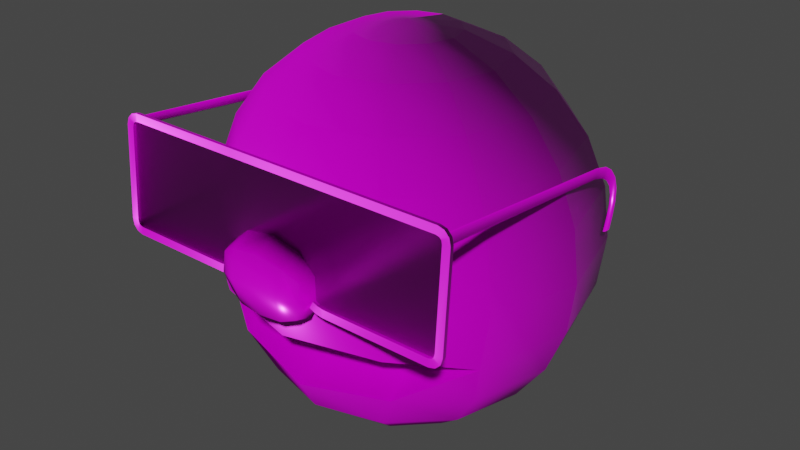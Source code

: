 # Source: sun.blend  (saved by Blender 3.0.42; exported with 4.5.12 LTS)
import bpy
from mathutils import Matrix  # noqa: F401  (used for matrix-valued properties, if any)

bpy.ops.wm.read_factory_settings(use_empty=True)
scene = bpy.context.scene
scene.name = 'Scene'

# ---- collections
col_collection = bpy.data.collections.new('Collection'); scene.collection.children.link(col_collection)

# ---- images (referenced by path relative to the original .blend; pixels are not part of the script)
import os
ASSET_DIR = os.environ.get("B2B_ASSET_DIR", "")  # directory of the original .blend (textures are referenced by path, not embedded)
HERE = os.path.dirname(os.path.abspath(__file__))  # packed textures are extracted next to this script under _unpacked/

def load_image(name, relpath, width, height, colorspace="sRGB"):
    """Load a texture the original file referenced (path relative to the .blend, or extracted next to this script)."""
    p = next((c for c in (os.path.join(HERE, relpath), os.path.join(ASSET_DIR, relpath)) if relpath and os.path.exists(c)), "")
    if p:
        img = bpy.data.images.load(p, check_existing=True)
        img.name = name
    else:  # same state as the original file: an image datablock whose file is absent (Cycles renders it pink)
        img = bpy.data.images.new(name, width, height)
        img.source = "FILE"
        img.filepath = "//" + (relpath or name)
    img.colorspace_settings.name = colorspace
    return img
img_sun_tt_checker_512x512_uv_grid_basecolor_png = load_image('sun_TT_checker_512x512_UV_GRID_BaseColor.png', 'sun_TT_checker_512x512_UV_GRID_BaseColor.png', 1024, 1024, 'sRGB')
img_sun_tt_checker_512x512_uv_grid_metallic_png = load_image('sun_TT_checker_512x512_UV_GRID_Metallic.png', 'sun_TT_checker_512x512_UV_GRID_Metallic.png', 1024, 1024, 'Non-Color')
img_sun_tt_checker_512x512_uv_grid_roughness_png = load_image('sun_TT_checker_512x512_UV_GRID_Roughness.png', 'sun_TT_checker_512x512_UV_GRID_Roughness.png', 1024, 1024, 'Non-Color')
img_sun_tt_checker_512x512_uv_grid_normal_png = load_image('sun_TT_checker_512x512_UV_GRID_Normal.png', 'sun_TT_checker_512x512_UV_GRID_Normal.png', 1024, 1024, 'Non-Color')

# ---- materials (node trees are filled in below, after node groups)
mat_tt_checker_512x512_uv_grid = bpy.data.materials.new('TT_checker_512x512_UV_GRID')
mat_tt_checker_512x512_uv_grid.use_transparent_shadow = False

# ---- node groups
ng_auto_smooth = bpy.data.node_groups.new('Auto Smooth', 'GeometryNodeTree')
_s = ng_auto_smooth.interface.new_socket(name='Geometry', in_out='OUTPUT', socket_type='NodeSocketGeometry')
_s = ng_auto_smooth.interface.new_socket(name='Geometry', in_out='INPUT', socket_type='NodeSocketGeometry')
_s = ng_auto_smooth.interface.new_socket(name='Angle', in_out='INPUT', socket_type='NodeSocketFloat')
_s.subtype = 'ANGLE'
_s.min_value = 0.0
_s.max_value = 3.142
ng_auto_smooth.is_modifier = True
_N = ng_auto_smooth.nodes; _L = ng_auto_smooth.links
n0 = _N.new('NodeGroupOutput'); n0.name = 'Group Output'; n0.location = (480, -100)
n1 = _N.new('NodeGroupInput'); n1.name = 'Group Input'; n1.location = (-420, -300)
n2 = _N.new('NodeGroupInput'); n2.name = 'Group Input.001'; n2.location = (-60, -100)
n3 = _N.new('GeometryNodeSetShadeSmooth'); n3.name = 'Set Shade Smooth'; n3.location = (120, -100)
n3.domain = 'EDGE'
n4 = _N.new('GeometryNodeSetShadeSmooth'); n4.name = 'Set Shade Smooth.001'; n4.location = (300, -100)
n5 = _N.new('GeometryNodeInputMeshEdgeAngle'); n5.name = 'Edge Angle'; n5.location = (-420, -220)
n6 = _N.new('GeometryNodeInputEdgeSmooth'); n6.name = 'Is Edge Smooth'; n6.location = (-60, -160)
n7 = _N.new('GeometryNodeInputShadeSmooth'); n7.name = 'Is Face Smooth'; n7.location = (-240, -340)
n8 = _N.new('FunctionNodeBooleanMath'); n8.name = 'Boolean Math'; n8.location = (-60, -220)
n9 = _N.new('FunctionNodeCompare'); n9.name = 'Compare'; n9.location = (-240, -180)
n9.operation = 'LESS_EQUAL'
_L.new(n5.outputs[0], n9.inputs[0])
_L.new(n4.outputs[0], n0.inputs[0])
_L.new(n1.outputs[1], n9.inputs[1])
_L.new(n9.outputs[0], n8.inputs[0])
_L.new(n7.outputs[0], n8.inputs[1])
_L.new(n2.outputs[0], n3.inputs[0])
_L.new(n6.outputs[0], n3.inputs[1])
_L.new(n3.outputs[0], n4.inputs[0])
_L.new(n8.outputs[0], n3.inputs[2])
n0.is_active_output = True

# ---- material node trees
mat_tt_checker_512x512_uv_grid.use_nodes = True; mat_tt_checker_512x512_uv_grid.node_tree.nodes.clear()
_N = mat_tt_checker_512x512_uv_grid.node_tree.nodes; _L = mat_tt_checker_512x512_uv_grid.node_tree.links
n0 = _N.new('ShaderNodeOutputMaterial'); n0.name = 'Material Output'; n0.location = (300, 300)
n1 = _N.new('ShaderNodeBsdfPrincipled'); n1.name = 'Principled BSDF'; n1.location = (10, 300)
n1.distribution = 'GGX'
n1.subsurface_method = 'RANDOM_WALK_SKIN'
n1.inputs[3].default_value = 1.45
n1.inputs[27].default_value = (0.0, 0.0, 0.0, 1.0)
n1.inputs[28].default_value = 1.0
n2 = _N.new('ShaderNodeTexImage'); n2.name = 'Image Texture'; n2.location = (88, -30)
n2.label = 'Base Color'
n2.image = img_sun_tt_checker_512x512_uv_grid_basecolor_png
n3 = _N.new('ShaderNodeTexImage'); n3.name = 'Image Texture.001'; n3.location = (88, -310)
n3.label = 'Metallic'
n3.image = img_sun_tt_checker_512x512_uv_grid_metallic_png
n4 = _N.new('ShaderNodeTexImage'); n4.name = 'Image Texture.002'; n4.location = (88, -590)
n4.label = 'Roughness'
n4.image = img_sun_tt_checker_512x512_uv_grid_roughness_png
n5 = _N.new('ShaderNodeTexImage'); n5.name = 'Image Texture.003'; n5.location = (88, -870)
n5.label = 'Normal'
n5.image = img_sun_tt_checker_512x512_uv_grid_normal_png
n6 = _N.new('ShaderNodeNormalMap'); n6.name = 'Normal Map'; n6.location = (-240, -340)
n7 = _N.new('ShaderNodeMapping'); n7.name = 'Mapping'; n7.location = (230, -30)
n8 = _N.new('NodeReroute'); n8.name = 'Reroute'; n8.location = (38, -586)
n8.width = 16
n8.socket_idname = 'NodeSocketVector'
n9 = _N.new('ShaderNodeTexCoord'); n9.name = 'Texture Coordinate'; n9.location = (30, -30)
n10 = _N.new('NodeFrame'); n10.name = 'Frame'; n10.location = (-1270, 330)
n10.label = 'Mapping'
n10.width = 400
n11 = _N.new('NodeFrame'); n11.name = 'Frame.001'; n11.location = (-628, 530)
n11.label = 'Textures'
n11.width = 358
n2.parent = n11
n3.parent = n11
n4.parent = n11
n5.parent = n11
n7.parent = n10
n8.parent = n11
n9.parent = n10
_L.new(n1.outputs[0], n0.inputs[0])
_L.new(n2.outputs[0], n1.inputs[0])
_L.new(n3.outputs[0], n1.inputs[1])
_L.new(n4.outputs[0], n1.inputs[2])
_L.new(n5.outputs[0], n6.inputs[1])
_L.new(n6.outputs[0], n1.inputs[5])
_L.new(n8.outputs[0], n2.inputs[0])
_L.new(n8.outputs[0], n3.inputs[0])
_L.new(n8.outputs[0], n4.inputs[0])
_L.new(n8.outputs[0], n5.inputs[0])
_L.new(n7.outputs[0], n8.inputs[0])
_L.new(n9.outputs[2], n7.inputs[0])
n0.is_active_output = True

# ---- world
world_world = bpy.data.worlds.new('World'); scene.world = world_world
world_world.use_nodes = True; world_world.node_tree.nodes.clear()
_N = world_world.node_tree.nodes; _L = world_world.node_tree.links
n0 = _N.new('ShaderNodeOutputWorld'); n0.name = 'World Output'; n0.location = (300, 300)
n1 = _N.new('ShaderNodeBackground'); n1.name = 'Background'; n1.location = (10, 300)
n1.inputs[0].default_value = (0.05088, 0.05088, 0.05088, 1.0)
_L.new(n1.outputs[0], n0.inputs[0])
n0.is_active_output = True
world_world.color = (0.05088, 0.05088, 0.05088)
world_world.use_sun_shadow = False
world_world.sun_shadow_jitter_overblur = 0.0

# ---- meshes
me_sphere = bpy.data.meshes.new('Sphere')
me_sphere.from_pydata([(-1.879e-08, 0.7615, 0.6985), (-1.687e-08, 1.107, 0.3367), (-1.85e-08, 1.202, 0.09823), (-1.803e-08, 1.234, -0.1576), (-1.896e-08, 1.202, -0.4135), (-1.861e-08, 1.107, -0.652), (-1.838e-08, 0.7615, -1.014), (-1.815e-08, 0.5426, -1.111), (0.1267, 0.5087, 0.796), (0.2361, 0.6982, 0.6985), (0.3339, 0.8676, 0.5414), (0.409, 0.9976, 0.3367), (0.4562, 1.079, 0.09823), (0.4722, 1.107, -0.1576), (0.4562, 1.079, -0.4135), (0.409, 0.9976, -0.652), (0.3339, 0.8676, -0.8567), (0.2361, 0.6982, -1.014), (0.1267, 0.5087, -1.111), (0.2194, 0.4159, 0.796), (0.409, 0.5253, 0.6985), (0.5784, 0.6231, 0.5414), (0.7084, 0.6982, 0.3367), (0.7901, 0.7454, 0.09823), (0.818, 0.7615, -0.1576), (0.7901, 0.7454, -0.4135), (0.7084, 0.6982, -0.652), (0.5784, 0.6231, -0.8567), (0.409, 0.5253, -1.014), (0.2194, 0.4159, -1.111), (0.2534, 0.2892, 0.796), (0.4722, 0.2892, 0.6985), (0.6679, 0.2893, 0.5414), (0.818, 0.2897, 0.3367), (0.9123, 0.29, 0.09823), (0.9445, 0.2899, -0.1576), (0.9123, 0.2894, -0.4135), (0.818, 0.2892, -0.652), (0.6679, 0.2892, -0.8567), (0.4722, 0.2892, -1.014), (0.2534, 0.2892, -1.111), (0.2194, 0.1625, 0.796), (0.409, 0.05321, 0.6985), (0.5784, -0.04301, 0.5414), (0.7084, -0.1125, 0.3367), (0.7901, -0.155, 0.09823), (0.818, -0.1718, -0.1576), (0.7789, -0.1748, -0.4273), (0.7137, -0.1113, -0.6495), (0.5784, -0.04459, -0.8551), (0.409, 0.0531, -1.014), (0.2194, 0.1625, -1.111), (0.1267, 0.06977, 0.796), (0.2361, -0.1192, 0.6985), (0.3339, -0.282, 0.5414), (0.409, -0.3912, 0.3367), (0.4562, -0.4565, 0.09823), (0.4722, -0.4845, -0.1576), (0.4641, -0.4417, -0.3837), (0.4488, -0.3642, -0.6357), (0.3339, -0.2886, -0.8506), (0.2361, -0.1198, -1.014), (0.1267, 0.06977, -1.111), (-1.87e-08, 0.03582, 0.796), (-1.972e-08, -0.1823, 0.6985), (-1.815e-08, -0.3701, 0.5414), (-1.71e-08, -0.4957, 0.3367), (-1.943e-08, -0.5708, 0.09823), (-1.559e-08, -0.603, -0.1576), (-1.768e-08, -0.5599, -0.3837), (-1.826e-08, -0.4684, -0.6922), (-1.861e-08, -0.378, -0.8544), (-1.745e-08, -0.183, -1.014), (-1.879e-08, 0.03582, -1.111), (-2.013e-08, 0.2892, 0.833), (-1.64e-08, 0.2892, -1.148), (-1.925e-08, 0.5426, 0.796), (-1.978e-08, 0.9571, 0.5414), (-1.838e-08, 0.9571, -0.8567), (0.4428, -0.1808, -0.4796), (0.4266, -0.2043, -0.5548), (0.6096, -0.1852, -0.4732), (-1.765e-08, -0.2881, -0.5022), (-1.733e-08, -0.3035, -0.6057), (-0.1267, 0.5087, 0.796), (-0.2361, 0.6982, 0.6985), (-0.3339, 0.8676, 0.5414), (-0.409, 0.9976, 0.3367), (-0.4562, 1.079, 0.09823), (-0.4722, 1.107, -0.1576), (-0.4562, 1.079, -0.4135), (-0.409, 0.9976, -0.652), (-0.3339, 0.8676, -0.8567), (-0.2361, 0.6982, -1.014), (-0.1267, 0.5087, -1.111), (-0.2194, 0.4159, 0.796), (-0.409, 0.5253, 0.6985), (-0.5784, 0.6231, 0.5414), (-0.7084, 0.6982, 0.3367), (-0.7901, 0.7454, 0.09823), (-0.818, 0.7615, -0.1576), (-0.7901, 0.7454, -0.4135), (-0.7084, 0.6982, -0.652), (-0.5784, 0.6231, -0.8567), (-0.409, 0.5253, -1.014), (-0.2194, 0.4159, -1.111), (-0.2534, 0.2892, 0.796), (-0.4722, 0.2892, 0.6985), (-0.6679, 0.2893, 0.5414), (-0.818, 0.2897, 0.3367), (-0.9123, 0.29, 0.09823), (-0.9445, 0.2899, -0.1576), (-0.9123, 0.2894, -0.4135), (-0.818, 0.2892, -0.652), (-0.6679, 0.2892, -0.8567), (-0.4722, 0.2892, -1.014), (-0.2534, 0.2892, -1.111), (-0.2194, 0.1625, 0.796), (-0.409, 0.05321, 0.6985), (-0.5784, -0.04301, 0.5414), (-0.7084, -0.1125, 0.3367), (-0.7901, -0.155, 0.09823), (-0.818, -0.1718, -0.1576), (-0.7789, -0.1748, -0.4273), (-0.7137, -0.1113, -0.6495), (-0.5784, -0.04459, -0.8551), (-0.409, 0.0531, -1.014), (-0.2194, 0.1625, -1.111), (-0.1267, 0.06977, 0.796), (-0.2361, -0.1192, 0.6985), (-0.3339, -0.282, 0.5414), (-0.409, -0.3912, 0.3367), (-0.4562, -0.4565, 0.09823), (-0.4722, -0.4845, -0.1576), (-0.4641, -0.4417, -0.3837), (-0.4488, -0.3642, -0.6357), (-0.3339, -0.2886, -0.8506), (-0.2361, -0.1198, -1.014), (-0.1267, 0.06977, -1.111), (-0.4428, -0.1808, -0.4796), (-0.4266, -0.2043, -0.5548), (-0.6096, -0.1852, -0.4732), (-0.1907, -0.6577, -0.1842), (-0.2217, -0.6577, -0.002468), (-0.1907, -0.5156, -0.1842), (-0.2217, -0.5156, -0.002468), (0.1907, -0.6577, -0.1842), (0.2217, -0.6577, -0.002468), (0.1907, -0.5156, -0.1842), (0.2217, -0.5156, -0.002468), (-1.897e-08, -0.492, -0.2227), (-2.01e-08, -0.492, 0.06624), (-1.792e-08, -0.6814, -0.2227), (-1.776e-08, -0.6814, 0.06624), (-0.2008, -0.5867, -0.2025), (-0.2213, -0.6733, -0.0953), (-0.2418, -0.5867, 0.01186), (-0.2213, -0.5001, -0.0953), (-0.1156, -0.496, -0.2126), (0.1419, -0.496, 0.04338), (0.2213, -0.5001, -0.0953), (0.2008, -0.5867, -0.2025), (0.2418, -0.5867, 0.01186), (0.2213, -0.6733, -0.0953), (0.1156, -0.6773, -0.2126), (-0.1419, -0.6773, 0.04338), (0.1156, -0.496, -0.2126), (-0.1419, -0.496, 0.04338), (-0.1156, -0.6773, -0.2126), (0.1419, -0.6773, 0.04338), (-1.97e-08, -0.5867, 0.1204), (-1.841e-08, -0.5867, -0.2769), (-1.841e-08, -0.7169, -0.07822), (-0.2529, -0.5867, -0.09947), (0.2529, -0.5867, -0.09947), (-0.1303, -0.7114, -0.08482), (0.1118, -0.5867, -0.2602), (-0.1487, -0.5867, 0.09054), (0.1487, -0.5867, 0.09054), (-0.1118, -0.5867, -0.2602), (0.1303, -0.7114, -0.08482), (-0.8932, -0.5688, 0.3687), (-0.8844, -0.5642, 0.4035), (-0.8814, -0.5688, 0.3658), (-0.8727, -0.5642, 0.4006), (-0.8867, 0.5451, 0.2419), (-0.8867, 0.5645, 0.2749), (-0.8745, 0.5451, 0.2419), (-0.8745, 0.5645, 0.2749), (-0.8867, 0.6193, 0.1784), (-0.8867, 0.651, 0.2008), (-0.8745, 0.6193, 0.1784), (-0.8745, 0.651, 0.2008), (-0.8867, 0.6347, 0.07317), (-0.8867, 0.6726, 0.08153), (-0.8745, 0.6347, 0.07317), (-0.8745, 0.6726, 0.08153), (-0.8867, 0.601, -0.04513), (-0.8867, 0.639, -0.04897), (-0.8745, 0.601, -0.04513), (-0.8745, 0.639, -0.04897), (-0.8889, -0.5697, 0.3607), (-0.8769, -0.5633, 0.4086), (-0.8806, 0.5415, 0.2357), (-0.8806, 0.5681, 0.281), (-0.8866, 0.4889, 0.2937), (-0.8745, 0.4889, 0.2936), (-0.8868, 0.4767, 0.2585), (-0.8747, 0.4767, 0.2584), (-0.8806, 0.6134, 0.1742), (-0.8806, 0.657, 0.205), (-0.8745, 0.6142, 0.2447), (-0.8745, 0.588, 0.2162), (-0.8867, 0.588, 0.2162), (-0.8867, 0.6142, 0.2447), (-0.8806, 0.6275, 0.0716), (-0.8806, 0.6797, 0.0831), (-0.8867, 0.6705, 0.1447), (-0.8745, 0.6705, 0.1447), (-0.8867, 0.6348, 0.1293), (-0.8745, 0.6348, 0.1293), (-0.8806, 0.5938, -0.04441), (-0.8806, 0.6462, -0.0497), (-0.8867, 0.6598, 0.01652), (-0.8745, 0.6598, 0.01652), (-0.8867, 0.6213, 0.01448), (-0.8745, 0.6213, 0.01448), (-0.8805, 0.4911, 0.3002), (-0.8808, 0.4745, 0.2519), (-0.8806, 0.5831, 0.2108), (-0.8806, 0.6191, 0.25), (-0.8806, 0.6772, 0.1475), (-0.8806, 0.6281, 0.1264), (-0.8806, 0.667, 0.0169), (-0.8806, 0.6141, 0.0141), (0.8932, -0.5688, 0.3687), (0.8844, -0.5642, 0.4035), (0.8814, -0.5688, 0.3658), (0.8727, -0.5642, 0.4006), (0.8867, 0.5451, 0.2419), (0.8867, 0.5645, 0.2749), (0.8745, 0.5451, 0.2419), (0.8745, 0.5645, 0.2749), (0.8867, 0.6193, 0.1784), (0.8867, 0.651, 0.2008), (0.8745, 0.6193, 0.1784), (0.8745, 0.651, 0.2008), (0.8867, 0.6347, 0.07317), (0.8867, 0.6726, 0.08153), (0.8745, 0.6347, 0.07317), (0.8745, 0.6726, 0.08153), (0.8867, 0.601, -0.04513), (0.8867, 0.639, -0.04897), (0.8745, 0.601, -0.04513), (0.8745, 0.639, -0.04897), (0.8889, -0.5697, 0.3607), (0.8769, -0.5633, 0.4086), (0.8806, 0.5415, 0.2357), (0.8806, 0.5681, 0.281), (0.8866, 0.4889, 0.2937), (0.8745, 0.4889, 0.2936), (0.8868, 0.4767, 0.2585), (0.8747, 0.4767, 0.2584), (0.8806, 0.6134, 0.1742), (0.8806, 0.657, 0.205), (0.8745, 0.6142, 0.2447), (0.8745, 0.588, 0.2162), (0.8867, 0.588, 0.2162), (0.8867, 0.6142, 0.2447), (0.8806, 0.6275, 0.0716), (0.8806, 0.6797, 0.0831), (0.8867, 0.6705, 0.1447), (0.8745, 0.6705, 0.1447), (0.8867, 0.6348, 0.1293), (0.8745, 0.6348, 0.1293), (0.8806, 0.5938, -0.04441), (0.8806, 0.6462, -0.0497), (0.8867, 0.6598, 0.01652), (0.8745, 0.6598, 0.01652), (0.8867, 0.6213, 0.01448), (0.8745, 0.6213, 0.01448), (0.8805, 0.4911, 0.3002), (0.8808, 0.4745, 0.2519), (0.8806, 0.5831, 0.2108), (0.8806, 0.6191, 0.25), (0.8806, 0.6772, 0.1475), (0.8806, 0.6281, 0.1264), (0.8806, 0.667, 0.0169), (0.8806, 0.6141, 0.0141), (-1.873e-08, -0.5814, -0.03425), (-1.873e-08, -0.5532, 0.4347), (-1.873e-08, -0.5963, 0.02109), (-1.873e-08, -0.5747, 0.3979), (-0.2335, -0.5747, 0.3979), (-0.2335, -0.5532, 0.4347), (-0.8741, -0.6087, -0.08244), (-0.8431, -0.6109, -0.1133), (-0.8694, -0.61, -0.09972), (-0.8604, -0.6106, -0.1087), (-0.8431, -0.5747, 0.3979), (-0.8741, -0.5769, 0.367), (-0.8604, -0.575, 0.3933), (-0.8694, -0.5756, 0.3843), (-0.8481, -0.5949, -0.1528), (-0.9123, -0.5903, -0.08879), (-0.8802, -0.5943, -0.1443), (-0.9037, -0.5926, -0.1208), (-0.9123, -0.5577, 0.3707), (-0.8481, -0.5532, 0.4347), (-0.9037, -0.5555, 0.4027), (-0.8802, -0.5538, 0.4262), (-0.1881, -0.5917, -0.1075), (-0.2977, -0.5949, -0.1528), (-0.2194, -0.5933, -0.1302), (-0.2595, -0.5944, -0.1468), (-0.3008, -0.6109, -0.1133), (-0.2131, -0.6084, -0.07708), (-0.2383, -0.6097, -0.09531), (-0.27, -0.6106, -0.1084), (0.2335, -0.5747, 0.3979), (0.2335, -0.5532, 0.4347), (0.8741, -0.6087, -0.08244), (0.8431, -0.6109, -0.1133), (0.8694, -0.61, -0.09972), (0.8604, -0.6106, -0.1087), (0.8431, -0.5747, 0.3979), (0.8741, -0.5769, 0.367), (0.8604, -0.575, 0.3933), (0.8694, -0.5756, 0.3843), (0.8481, -0.5949, -0.1528), (0.9123, -0.5903, -0.08879), (0.8802, -0.5943, -0.1443), (0.9037, -0.5926, -0.1208), (0.9123, -0.5577, 0.3707), (0.8481, -0.5532, 0.4347), (0.9037, -0.5555, 0.4027), (0.8802, -0.5538, 0.4262), (0.1881, -0.5917, -0.1075), (0.2977, -0.5949, -0.1528), (0.2194, -0.5933, -0.1302), (0.2595, -0.5944, -0.1468), (0.3008, -0.6109, -0.1133), (0.2131, -0.6084, -0.07708), (0.2383, -0.6097, -0.09531), (0.27, -0.6106, -0.1084), (-1.873e-08, -0.572, 0.4361), (-0.2335, -0.572, 0.4361), (-0.2977, -0.6136, -0.1515), (-0.2595, -0.6132, -0.1454), (-0.1881, -0.6104, -0.1062), (-0.2194, -0.612, -0.1289), (-0.8481, -0.6136, -0.1515), (-0.8802, -0.613, -0.1429), (-0.9037, -0.6114, -0.1195), (-0.9123, -0.6091, -0.08746), (-0.8802, -0.5726, 0.4275), (-0.8481, -0.572, 0.4361), (-0.9037, -0.5742, 0.404), (-0.9123, -0.5765, 0.372), (-1.873e-08, -0.6002, -0.03292), (0.2335, -0.572, 0.4361), (0.2977, -0.6136, -0.1515), (0.2595, -0.6132, -0.1454), (0.1881, -0.6104, -0.1062), (0.2194, -0.612, -0.1289), (0.8481, -0.6136, -0.1515), (0.8802, -0.613, -0.1429), (0.9037, -0.6114, -0.1195), (0.9123, -0.6091, -0.08746), (0.8802, -0.5726, 0.4275), (0.8481, -0.572, 0.4361), (0.9037, -0.5742, 0.404), (0.9123, -0.5765, 0.372), (-1.873e-08, -0.5615, 0.3981), (-0.2335, -0.5615, 0.3981), (-0.3008, -0.5978, -0.1131), (-0.27, -0.5974, -0.1082), (-0.2131, -0.5952, -0.07688), (-0.2383, -0.5965, -0.09511), (-0.8431, -0.5978, -0.1131), (-0.8604, -0.5974, -0.1085), (-0.8694, -0.5968, -0.09952), (-0.8741, -0.5956, -0.08223), (-0.8604, -0.5618, 0.3935), (-0.8431, -0.5615, 0.3981), (-0.8694, -0.5624, 0.3845), (-0.8741, -0.5637, 0.3672), (-1.873e-08, -0.5831, 0.0213), (0.2335, -0.5615, 0.3981), (0.3008, -0.5978, -0.1131), (0.27, -0.5974, -0.1082), (0.2131, -0.5952, -0.07688), (0.2383, -0.5965, -0.09511), (0.8431, -0.5978, -0.1131), (0.8604, -0.5974, -0.1085), (0.8694, -0.5968, -0.09952), (0.8741, -0.5956, -0.08223), (0.8604, -0.5618, 0.3935), (0.8431, -0.5615, 0.3981), (0.8694, -0.5624, 0.3845), (0.8741, -0.5637, 0.3672)], [], [(9, 10, 77, 0), (12, 13, 3, 2), (16, 17, 6, 78), (13, 14, 4, 3), (10, 11, 1, 77), (17, 18, 7, 6), (14, 15, 5, 4), (74, 8, 76), (11, 12, 2, 1), (75, 7, 18), (8, 9, 0, 76), (21, 22, 11, 10), (28, 29, 18, 17), (25, 26, 15, 14), (74, 19, 8), (22, 23, 12, 11), (75, 18, 29), (19, 20, 9, 8), (26, 27, 16, 15), (23, 24, 13, 12), (20, 21, 10, 9), (27, 28, 17, 16), (24, 25, 14, 13), (34, 35, 24, 23), (31, 32, 21, 20), (38, 39, 28, 27), (35, 36, 25, 24), (32, 33, 22, 21), (39, 40, 29, 28), (36, 37, 26, 25), (74, 30, 19), (33, 34, 23, 22), (75, 29, 40), (30, 31, 20, 19), (37, 38, 27, 26), (44, 45, 34, 33), (75, 40, 51), (41, 42, 31, 30), (48, 49, 38, 37), (45, 46, 35, 34), (42, 43, 32, 31), (49, 50, 39, 38), (46, 47, 36, 35), (43, 44, 33, 32), (50, 51, 40, 39), (47, 48, 37, 36), (74, 41, 30), (57, 58, 47, 46), (54, 55, 44, 43), (61, 62, 51, 50), (47, 59, 48), (74, 52, 41), (55, 56, 45, 44), (75, 51, 62), (52, 53, 42, 41), (59, 60, 49, 48), (56, 57, 46, 45), (53, 54, 43, 42), (60, 61, 50, 49), (67, 68, 57, 56), (64, 65, 54, 53), (71, 72, 61, 60), (68, 69, 58, 57), (65, 66, 55, 54), (72, 73, 62, 61), (66, 67, 56, 55), (74, 63, 52), (58, 79, 81, 47), (75, 62, 73), (63, 64, 53, 52), (70, 71, 60, 59), (82, 83, 80, 79), (80, 81, 79), (69, 82, 79, 58), (135, 70, 83, 140), (81, 80, 59, 47), (88, 2, 3, 89), (91, 5, 78, 92), (85, 0, 77, 86), (92, 78, 6, 93), (89, 3, 4, 90), (86, 77, 1, 87), (93, 6, 7, 94), (90, 4, 5, 91), (84, 74, 76), (87, 1, 2, 88), (75, 94, 7), (84, 76, 0, 85), (97, 86, 87, 98), (104, 93, 94, 105), (101, 90, 91, 102), (95, 74, 84), (98, 87, 88, 99), (75, 105, 94), (95, 84, 85, 96), (102, 91, 92, 103), (99, 88, 89, 100), (96, 85, 86, 97), (103, 92, 93, 104), (100, 89, 90, 101), (110, 99, 100, 111), (107, 96, 97, 108), (114, 103, 104, 115), (111, 100, 101, 112), (108, 97, 98, 109), (115, 104, 105, 116), (112, 101, 102, 113), (106, 74, 95), (109, 98, 99, 110), (75, 116, 105), (106, 95, 96, 107), (113, 102, 103, 114), (120, 109, 110, 121), (75, 127, 116), (117, 106, 107, 118), (124, 113, 114, 125), (121, 110, 111, 122), (118, 107, 108, 119), (125, 114, 115, 126), (122, 111, 112, 123), (119, 108, 109, 120), (126, 115, 116, 127), (123, 112, 113, 124), (117, 74, 106), (133, 122, 123, 134), (130, 119, 120, 131), (137, 126, 127, 138), (123, 124, 135), (128, 74, 117), (131, 120, 121, 132), (75, 138, 127), (128, 117, 118, 129), (135, 124, 125, 136), (132, 121, 122, 133), (129, 118, 119, 130), (136, 125, 126, 137), (67, 132, 133, 68), (64, 129, 130, 65), (71, 136, 137, 72), (68, 133, 134, 69), (65, 130, 131, 66), (72, 137, 138, 73), (66, 131, 132, 67), (63, 74, 128), (134, 123, 141, 139), (75, 73, 138), (63, 128, 129, 64), (70, 135, 136, 71), (82, 139, 140, 83), (140, 139, 141), (69, 134, 139, 82), (141, 123, 135, 140), (5, 15, 16, 78), (59, 80, 83, 70), (142, 155, 173, 154), (155, 143, 156, 173), (173, 156, 145, 157), (154, 173, 157, 144), (148, 160, 174, 161), (160, 149, 162, 174), (174, 162, 147, 163), (161, 174, 163, 146), (152, 172, 175, 168), (172, 153, 165, 175), (175, 165, 143, 155), (168, 175, 155, 142), (150, 166, 176, 171), (166, 148, 161, 176), (176, 161, 146, 164), (171, 176, 164, 152), (151, 167, 177, 170), (167, 145, 156, 177), (177, 156, 143, 165), (170, 177, 165, 153), (149, 159, 178, 162), (159, 151, 170, 178), (178, 170, 153, 169), (162, 178, 169, 147), (144, 158, 179, 154), (158, 150, 171, 179), (179, 171, 152, 168), (154, 179, 168, 142), (146, 163, 180, 164), (163, 147, 169, 180), (180, 169, 153, 172), (164, 180, 172, 152), (206, 208, 187, 188), (201, 228, 208, 183), (181, 207, 228, 201), (202, 227, 205, 182), (184, 206, 227, 202), (182, 205, 207, 181), (205, 227, 204, 186), (207, 205, 186, 185), (188, 187, 212, 211), (228, 207, 185, 203), (208, 228, 203, 187), (211, 212, 191, 192), (186, 214, 213, 185), (187, 203, 229, 212), (203, 185, 213, 229), (229, 213, 189, 209), (212, 229, 209, 191), (186, 204, 230, 214), (204, 188, 211, 230), (230, 211, 192, 210), (214, 230, 210, 190), (213, 214, 190, 189), (190, 217, 219, 189), (190, 210, 231, 217), (210, 192, 218, 231), (231, 218, 196, 216), (217, 231, 216, 194), (219, 217, 194, 193), (192, 191, 220, 218), (218, 220, 195, 196), (194, 223, 225, 193), (191, 209, 232, 220), (209, 189, 219, 232), (232, 219, 193, 215), (220, 232, 215, 195), (194, 216, 233, 223), (216, 196, 224, 233), (233, 224, 200, 222), (223, 233, 222, 198), (225, 223, 198, 197), (196, 195, 226, 224), (224, 226, 199, 200), (195, 215, 234, 226), (215, 193, 225, 234), (234, 225, 197, 221), (226, 234, 221, 199), (183, 208, 206, 184), (344, 341, 389, 390), (221, 197, 199), (198, 222, 200), (260, 281, 258, 242), (255, 237, 262, 282), (235, 255, 282, 261), (256, 236, 259, 281), (238, 256, 281, 260), (236, 235, 261, 259), (259, 240, 258, 281), (261, 239, 240, 259), (242, 265, 266, 241), (282, 257, 239, 261), (262, 241, 257, 282), (265, 246, 245, 266), (240, 239, 267, 268), (241, 266, 283, 257), (257, 283, 267, 239), (283, 263, 243, 267), (266, 245, 263, 283), (240, 268, 284, 258), (258, 284, 265, 242), (284, 264, 246, 265), (268, 244, 264, 284), (267, 243, 244, 268), (244, 243, 273, 271), (244, 271, 285, 264), (264, 285, 272, 246), (285, 270, 250, 272), (271, 248, 270, 285), (273, 247, 248, 271), (246, 272, 274, 245), (272, 250, 249, 274), (248, 247, 279, 277), (245, 274, 286, 263), (263, 286, 273, 243), (286, 269, 247, 273), (274, 249, 269, 286), (248, 277, 287, 270), (270, 287, 278, 250), (287, 276, 254, 278), (277, 252, 276, 287), (279, 251, 252, 277), (250, 278, 280, 249), (278, 254, 253, 280), (249, 280, 288, 269), (269, 288, 279, 247), (288, 275, 251, 279), (280, 253, 275, 288), (237, 238, 260, 262), (372, 333, 335, 371), (275, 253, 251), (252, 254, 276), (311, 313, 314), (312, 347, 351, 303), (343, 344, 390, 392), (308, 310, 355, 356), (330, 368, 367, 332), (290, 345, 360, 320), (319, 360, 345, 292), (340, 362, 364, 339), (251, 253, 254, 252), (339, 364, 363, 337), (311, 349, 350, 313), (371, 335, 336, 369), (319, 292, 373, 388), (352, 353, 306, 305), (348, 347, 312, 314), (319, 388, 398, 325), (311, 289, 359, 349), (310, 309, 357, 355), (365, 361, 338, 329), (313, 350, 348, 314), (320, 360, 370, 334), (293, 374, 373, 292), (299, 384, 374, 293), (369, 336, 334, 370), (309, 307, 358, 357), (353, 354, 304, 306), (358, 307, 304, 354), (296, 315, 375, 379), (292, 345, 346, 293), (326, 400, 396, 321), (290, 294, 346, 345), (317, 350, 349, 316), (343, 342, 363, 364), (344, 343, 364, 362), (323, 367, 368, 321), (327, 328, 371, 369), (311, 294, 290, 289), (297, 295, 354, 353), (342, 291, 359, 363), (301, 299, 356, 355), (322, 341, 361, 365), (321, 368, 372, 326), (325, 370, 360, 319), (329, 331, 366, 365), (318, 315, 347, 348), (296, 351, 347, 315), (300, 358, 354, 295), (298, 352, 351, 296), (297, 353, 352, 298), (328, 326, 372, 371), (324, 322, 365, 366), (301, 355, 357, 302), (302, 357, 358, 300), (317, 318, 348, 350), (327, 369, 370, 325), (295, 297, 381, 382), (316, 349, 359, 291), (324, 366, 367, 323), (344, 362, 361, 341), (197, 198, 200, 199), (308, 356, 346, 294), (291, 342, 391, 387), (330, 333, 372, 368), (301, 302, 385, 383), (303, 351, 352, 305), (298, 296, 379, 380), (318, 376, 375, 315), (342, 343, 392, 391), (338, 320, 334, 329), (316, 377, 378, 317), (317, 378, 376, 318), (299, 301, 383, 384), (325, 398, 397, 327), (323, 395, 394, 324), (379, 375, 374, 384), (321, 396, 395, 323), (302, 300, 386, 385), (324, 394, 393, 322), (337, 363, 359, 289), (327, 397, 399, 328), (297, 298, 380, 381), (328, 399, 400, 326), (300, 295, 382, 386), (332, 367, 366, 331), (338, 361, 362, 340), (312, 303, 308, 294), (338, 340, 337), (320, 338, 337), (340, 339, 337), (332, 331, 329), (333, 330, 329), (330, 332, 329), (336, 335, 333), (334, 336, 333), (291, 387, 377, 316), (337, 289, 290, 320), (374, 377, 387, 373), (333, 329, 334), (310, 308, 307), (294, 311, 312), (307, 308, 303), (307, 309, 310), (306, 304, 303), (304, 307, 303), (303, 305, 306), (314, 312, 311), (390, 389, 391), (299, 293, 346, 356), (398, 393, 400), (393, 394, 395), (395, 396, 393), (396, 400, 393), (400, 399, 397), (397, 398, 400), (388, 373, 387, 391), (398, 388, 389, 393), (377, 374, 375), (391, 392, 390), (391, 389, 388), (384, 383, 386), (383, 385, 386), (386, 382, 379), (382, 381, 379), (381, 380, 379), (375, 376, 377), (379, 384, 386), (376, 378, 377), (322, 393, 389, 341), (227, 206, 188, 204), (262, 260, 242, 241)])
me_sphere.polygons.foreach_set('use_smooth', [True] * 416)
_k = set([(47, 58), (47, 59), (58, 69), (59, 70), (69, 134), (70, 135), (123, 134), (123, 135), (291, 316), (291, 342), (292, 293), (292, 319), (293, 299), (295, 297), (295, 300), (296, 298), (296, 315), (297, 298), (299, 301), (300, 302), (301, 302), (315, 318), (316, 317), (317, 318), (319, 325), (321, 323), (321, 326), (322, 324), (322, 341), (323, 324), (325, 327), (326, 328), (327, 328), (341, 344), (342, 343), (343, 344), (345, 346), (345, 360), (346, 356), (347, 348), (347, 351), (348, 350), (349, 350), (349, 359), (351, 352), (352, 353), (353, 354), (354, 358), (355, 356), (355, 357), (357, 358), (359, 363), (360, 370), (361, 362), (361, 365), (362, 364), (363, 364), (365, 366), (366, 367), (367, 368), (368, 372), (369, 370), (369, 371), (371, 372)])
me_sphere.attributes.new('sharp_edge', 'BOOLEAN', 'EDGE').data.foreach_set('value', [ (min(e.vertices), max(e.vertices)) in _k for e in me_sphere.edges])
_uv = me_sphere.uv_layers.new(name='UVMap')
_uv.uv.foreach_set('vector', [0.5525, 0.289, 0.4953, 0.2267, 0.5962, 0.1219, 0.6563, 0.244, 0.3615, 0.1718, 0.2945, 0.1718, 0.2675, 0.002186, 0.3836, 0.0002064, 0.1251, 0.2662, 0.08986, 0.3277, 0.0002064, 0.3116, 0.01458, 0.2007, 0.2945, 0.1718, 0.2309, 0.1876, 0.1626, 0.04104, 0.2675, 0.002186, 0.4953, 0.2267, 0.4295, 0.1891, 0.4983, 0.03952, 0.5962, 0.1219, 0.08986, 0.3277, 0.07604, 0.4013, 0.0269, 0.4103, 0.0002064, 0.3116, 0.2309, 0.1876, 0.1727, 0.2183, 0.07913, 0.11, 0.1626, 0.04104, 0.5722, 0.4986, 0.5857, 0.3775, 0.6525, 0.3818, 0.4295, 0.1891, 0.3615, 0.1718, 0.3836, 0.0002064, 0.4983, 0.03952, 0.09059, 0.4979, 0.0269, 0.4103, 0.07604, 0.4013, 0.5857, 0.3775, 0.5525, 0.289, 0.6563, 0.244, 0.6525, 0.3818, 0.4456, 0.3036, 0.3978, 0.2846, 0.4295, 0.1891, 0.4953, 0.2267, 0.144, 0.3602, 0.1144, 0.411, 0.07604, 0.4013, 0.08986, 0.3277, 0.2634, 0.283, 0.2211, 0.2987, 0.1727, 0.2183, 0.2309, 0.1876, 0.5722, 0.4986, 0.5391, 0.393, 0.5857, 0.3775, 0.3978, 0.2846, 0.3514, 0.2761, 0.3615, 0.1718, 0.4295, 0.1891, 0.09059, 0.4979, 0.07604, 0.4013, 0.1144, 0.411, 0.5391, 0.393, 0.4946, 0.3375, 0.5525, 0.289, 0.5857, 0.3775, 0.2211, 0.2987, 0.1804, 0.3234, 0.1251, 0.2662, 0.1727, 0.2183, 0.3514, 0.2761, 0.307, 0.2755, 0.2945, 0.1718, 0.3615, 0.1718, 0.4946, 0.3375, 0.4456, 0.3036, 0.4953, 0.2267, 0.5525, 0.289, 0.1804, 0.3234, 0.144, 0.3602, 0.08986, 0.3277, 0.1251, 0.2662, 0.307, 0.2755, 0.2634, 0.283, 0.2309, 0.1876, 0.2945, 0.1718, 0.3458, 0.3474, 0.3119, 0.3476, 0.307, 0.2755, 0.3514, 0.2761, 0.461, 0.3823, 0.4189, 0.3632, 0.4456, 0.3036, 0.4946, 0.3375, 0.2122, 0.3743, 0.1773, 0.3958, 0.144, 0.3602, 0.1804, 0.3234, 0.3119, 0.3476, 0.2787, 0.3518, 0.2634, 0.283, 0.307, 0.2755, 0.4189, 0.3632, 0.3811, 0.3525, 0.3978, 0.2846, 0.4456, 0.3036, 0.1773, 0.3958, 0.1412, 0.4294, 0.1144, 0.411, 0.144, 0.3602, 0.2787, 0.3518, 0.246, 0.3607, 0.2211, 0.2987, 0.2634, 0.283, 0.5722, 0.4986, 0.5081, 0.4164, 0.5391, 0.393, 0.3811, 0.3525, 0.3458, 0.3474, 0.3514, 0.2761, 0.3978, 0.2846, 0.09059, 0.4979, 0.1144, 0.411, 0.1412, 0.4294, 0.5081, 0.4164, 0.461, 0.3823, 0.4946, 0.3375, 0.5391, 0.393, 0.246, 0.3607, 0.2122, 0.3743, 0.1804, 0.3234, 0.2211, 0.2987, 0.3723, 0.4065, 0.3429, 0.4033, 0.3458, 0.3474, 0.3811, 0.3525, 0.09059, 0.4979, 0.1412, 0.4294, 0.1583, 0.4513, 0.4883, 0.4428, 0.4416, 0.4233, 0.461, 0.3823, 0.5081, 0.4164, 0.2593, 0.41, 0.2299, 0.4185, 0.2122, 0.3743, 0.246, 0.3607, 0.3429, 0.4033, 0.3145, 0.4036, 0.3119, 0.3476, 0.3458, 0.3474, 0.4416, 0.4233, 0.4042, 0.4128, 0.4189, 0.3632, 0.461, 0.3823, 0.2299, 0.4185, 0.1966, 0.4308, 0.1773, 0.3958, 0.2122, 0.3743, 0.3145, 0.4036, 0.2859, 0.4084, 0.2787, 0.3518, 0.3119, 0.3476, 0.4042, 0.4128, 0.3723, 0.4065, 0.3811, 0.3525, 0.4189, 0.3632, 0.1966, 0.4308, 0.1583, 0.4513, 0.1412, 0.4294, 0.1773, 0.3958, 0.2859, 0.4084, 0.2593, 0.41, 0.246, 0.3607, 0.2787, 0.3518, 0.5722, 0.4986, 0.4883, 0.4428, 0.5081, 0.4164, 0.3162, 0.451, 0.2932, 0.4504, 0.2859, 0.4084, 0.3145, 0.4036, 0.397, 0.4567, 0.3688, 0.4531, 0.3723, 0.4065, 0.4042, 0.4128, 0.2065, 0.4646, 0.1675, 0.4745, 0.1583, 0.4513, 0.1966, 0.4308, 0.2859, 0.4084, 0.2656, 0.4496, 0.2593, 0.41, 0.5722, 0.4986, 0.4769, 0.4703, 0.4883, 0.4428, 0.3688, 0.4531, 0.3423, 0.4511, 0.3429, 0.4033, 0.3723, 0.4065, 0.09059, 0.4979, 0.1583, 0.4513, 0.1675, 0.4745, 0.4769, 0.4703, 0.4312, 0.4616, 0.4416, 0.4233, 0.4883, 0.4428, 0.2656, 0.4496, 0.2393, 0.4593, 0.2299, 0.4185, 0.2593, 0.41, 0.3423, 0.4511, 0.3162, 0.451, 0.3145, 0.4036, 0.3429, 0.4033, 0.4312, 0.4616, 0.397, 0.4567, 0.4042, 0.4128, 0.4416, 0.4233, 0.2393, 0.4593, 0.2065, 0.4646, 0.1966, 0.4308, 0.2299, 0.4185, 0.3421, 0.4982, 0.3169, 0.4981, 0.3162, 0.451, 0.3423, 0.4511, 0.4272, 0.4984, 0.3947, 0.4983, 0.397, 0.4567, 0.4312, 0.4616, 0.2414, 0.498, 0.2104, 0.4979, 0.2065, 0.4646, 0.2393, 0.4593, 0.3169, 0.4981, 0.2941, 0.498, 0.2932, 0.4504, 0.3162, 0.451, 0.3947, 0.4983, 0.3678, 0.4982, 0.3688, 0.4531, 0.397, 0.4567, 0.2104, 0.4979, 0.17, 0.4978, 0.1675, 0.4745, 0.2065, 0.4646, 0.3678, 0.4982, 0.3421, 0.4982, 0.3423, 0.4511, 0.3688, 0.4531, 0.5722, 0.4986, 0.4722, 0.4985, 0.4769, 0.4703, 0.9261, 0.5083, 0.8698, 0.5012, 0.8733, 0.4647, 0.884, 0.4275, 0.09059, 0.4979, 0.1675, 0.4745, 0.17, 0.4978, 0.4722, 0.4985, 0.4272, 0.4984, 0.4312, 0.4616, 0.4769, 0.4703, 0.2614, 0.498, 0.2414, 0.498, 0.2393, 0.4593, 0.2656, 0.4496, 0.8561, 0.6034, 0.8307, 0.6003, 0.8539, 0.5037, 0.8698, 0.5012, 0.8539, 0.5037, 0.8733, 0.4647, 0.8698, 0.5012, 0.9261, 0.6119, 0.8561, 0.6034, 0.8698, 0.5012, 0.9261, 0.5083, 0.7925, 0.6985, 0.7878, 0.5951, 0.8307, 0.6003, 0.8302, 0.6997, 0.8733, 0.4647, 0.8539, 0.5037, 0.817, 0.4959, 0.884, 0.4275, 0.3589, 0.8254, 0.3795, 0.9998, 0.2614, 0.9969, 0.2916, 0.8244, 0.171, 0.775, 0.06998, 0.8832, 0.01693, 0.7877, 0.1234, 0.7279, 0.552, 0.7088, 0.6563, 0.7545, 0.5954, 0.8776, 0.494, 0.7713, 0.1234, 0.7279, 0.01693, 0.7877, 0.002862, 0.6818, 0.08971, 0.6665, 0.2916, 0.8244, 0.2614, 0.9969, 0.1546, 0.9559, 0.2281, 0.8073, 0.494, 0.7713, 0.5954, 0.8776, 0.496, 0.9605, 0.4276, 0.8086, 0.08971, 0.6665, 0.002862, 0.6818, 0.02814, 0.5852, 0.07649, 0.5938, 0.2281, 0.8073, 0.1546, 0.9559, 0.06998, 0.8832, 0.171, 0.775, 0.5855, 0.62, 0.5722, 0.4986, 0.6527, 0.6159, 0.4276, 0.8086, 0.496, 0.9605, 0.3795, 0.9998, 0.3589, 0.8254, 0.09059, 0.4979, 0.07649, 0.5938, 0.02814, 0.5852, 0.5855, 0.62, 0.6527, 0.6159, 0.6563, 0.7545, 0.552, 0.7088, 0.4446, 0.6936, 0.494, 0.7713, 0.4276, 0.8086, 0.3965, 0.7124, 0.1436, 0.6348, 0.08971, 0.6665, 0.07649, 0.5938, 0.1144, 0.5842, 0.2618, 0.7126, 0.2281, 0.8073, 0.171, 0.775, 0.2198, 0.6965, 0.5389, 0.6043, 0.5722, 0.4986, 0.5855, 0.62, 0.3965, 0.7124, 0.4276, 0.8086, 0.3589, 0.8254, 0.3499, 0.7205, 0.09059, 0.4979, 0.1144, 0.5842, 0.07649, 0.5938, 0.5389, 0.6043, 0.5855, 0.62, 0.552, 0.7088, 0.4939, 0.6599, 0.2198, 0.6965, 0.171, 0.775, 0.1234, 0.7279, 0.1794, 0.6715, 0.3499, 0.7205, 0.3589, 0.8254, 0.2916, 0.8244, 0.3053, 0.7207, 0.4939, 0.6599, 0.552, 0.7088, 0.494, 0.7713, 0.4446, 0.6936, 0.1794, 0.6715, 0.1234, 0.7279, 0.08971, 0.6665, 0.1436, 0.6348, 0.3053, 0.7207, 0.2916, 0.8244, 0.2281, 0.8073, 0.2618, 0.7126, 0.3448, 0.649, 0.3499, 0.7205, 0.3053, 0.7207, 0.3109, 0.6486, 0.4605, 0.6148, 0.4939, 0.6599, 0.4446, 0.6936, 0.4182, 0.6337, 0.2115, 0.6211, 0.1794, 0.6715, 0.1436, 0.6348, 0.1769, 0.5995, 0.3109, 0.6486, 0.3053, 0.7207, 0.2618, 0.7126, 0.2777, 0.6441, 0.4182, 0.6337, 0.4446, 0.6936, 0.3965, 0.7124, 0.3802, 0.6442, 0.1769, 0.5995, 0.1436, 0.6348, 0.1144, 0.5842, 0.1412, 0.566, 0.2777, 0.6441, 0.2618, 0.7126, 0.2198, 0.6965, 0.2451, 0.635, 0.5078, 0.5808, 0.5722, 0.4986, 0.5389, 0.6043, 0.3802, 0.6442, 0.3965, 0.7124, 0.3499, 0.7205, 0.3448, 0.649, 0.09059, 0.4979, 0.1412, 0.566, 0.1144, 0.5842, 0.5078, 0.5808, 0.5389, 0.6043, 0.4939, 0.6599, 0.4605, 0.6148, 0.2451, 0.635, 0.2198, 0.6965, 0.1794, 0.6715, 0.2115, 0.6211, 0.3718, 0.59, 0.3802, 0.6442, 0.3448, 0.649, 0.3423, 0.5931, 0.09059, 0.4979, 0.1582, 0.5442, 0.1412, 0.566, 0.4881, 0.5543, 0.5078, 0.5808, 0.4605, 0.6148, 0.4412, 0.5736, 0.2588, 0.5859, 0.2451, 0.635, 0.2115, 0.6211, 0.2295, 0.5772, 0.3423, 0.5931, 0.3448, 0.649, 0.3109, 0.6486, 0.3138, 0.5926, 0.4412, 0.5736, 0.4605, 0.6148, 0.4182, 0.6337, 0.4037, 0.584, 0.2295, 0.5772, 0.2115, 0.6211, 0.1769, 0.5995, 0.1964, 0.5647, 0.3138, 0.5926, 0.3109, 0.6486, 0.2777, 0.6441, 0.2853, 0.5876, 0.4037, 0.584, 0.4182, 0.6337, 0.3802, 0.6442, 0.3718, 0.59, 0.1964, 0.5647, 0.1769, 0.5995, 0.1412, 0.566, 0.1582, 0.5442, 0.2853, 0.5876, 0.2777, 0.6441, 0.2451, 0.635, 0.2588, 0.5859, 0.4881, 0.5543, 0.5722, 0.4986, 0.5078, 0.5808, 0.3159, 0.5452, 0.3138, 0.5926, 0.2853, 0.5876, 0.2928, 0.5457, 0.3968, 0.5399, 0.4037, 0.584, 0.3718, 0.59, 0.3686, 0.5434, 0.2064, 0.5311, 0.1964, 0.5647, 0.1582, 0.5442, 0.1675, 0.5211, 0.2853, 0.5876, 0.2588, 0.5859, 0.2653, 0.5464, 0.4768, 0.5267, 0.5722, 0.4986, 0.4881, 0.5543, 0.3686, 0.5434, 0.3718, 0.59, 0.3423, 0.5931, 0.3419, 0.5452, 0.09059, 0.4979, 0.1675, 0.5211, 0.1582, 0.5442, 0.4768, 0.5267, 0.4881, 0.5543, 0.4412, 0.5736, 0.431, 0.5352, 0.2653, 0.5464, 0.2588, 0.5859, 0.2295, 0.5772, 0.2391, 0.5366, 0.3419, 0.5452, 0.3423, 0.5931, 0.3138, 0.5926, 0.3159, 0.5452, 0.431, 0.5352, 0.4412, 0.5736, 0.4037, 0.584, 0.3968, 0.5399, 0.2391, 0.5366, 0.2295, 0.5772, 0.1964, 0.5647, 0.2064, 0.5311, 0.3421, 0.4982, 0.3419, 0.5452, 0.3159, 0.5452, 0.3169, 0.4981, 0.4272, 0.4984, 0.431, 0.5352, 0.3968, 0.5399, 0.3947, 0.4983, 0.2414, 0.498, 0.2391, 0.5366, 0.2064, 0.5311, 0.2104, 0.4979, 0.3169, 0.4981, 0.3159, 0.5452, 0.2928, 0.5457, 0.2941, 0.498, 0.3947, 0.4983, 0.3968, 0.5399, 0.3686, 0.5434, 0.3678, 0.4982, 0.2104, 0.4979, 0.2064, 0.5311, 0.1675, 0.5211, 0.17, 0.4978, 0.3678, 0.4982, 0.3686, 0.5434, 0.3419, 0.5452, 0.3421, 0.4982, 0.4722, 0.4985, 0.5722, 0.4986, 0.4768, 0.5267, 0.9014, 0.7124, 0.8412, 0.7809, 0.8398, 0.7422, 0.845, 0.706, 0.09059, 0.4979, 0.17, 0.4978, 0.1675, 0.5211, 0.4722, 0.4985, 0.4768, 0.5267, 0.431, 0.5352, 0.4272, 0.4984, 0.2614, 0.498, 0.2653, 0.5464, 0.2391, 0.5366, 0.2414, 0.498, 0.8561, 0.6034, 0.845, 0.706, 0.8302, 0.6997, 0.8307, 0.6003, 0.8302, 0.6997, 0.845, 0.706, 0.8398, 0.7422, 0.9261, 0.6119, 0.9014, 0.7124, 0.845, 0.706, 0.8561, 0.6034, 0.8398, 0.7422, 0.8412, 0.7809, 0.7925, 0.6985, 0.8302, 0.6997, 0.07913, 0.11, 0.1727, 0.2183, 0.1251, 0.2662, 0.01458, 0.2007, 0.817, 0.4959, 0.8539, 0.5037, 0.8307, 0.6003, 0.7878, 0.5951, 0.8649, 0.8915, 0.8788, 0.8881, 0.8841, 0.9043, 0.8596, 0.9049, 0.8788, 0.8881, 0.8918, 0.8832, 0.9025, 0.8912, 0.8841, 0.9043, 0.8841, 0.9043, 0.9025, 0.8912, 0.9213, 0.9078, 0.892, 0.9296, 0.8596, 0.9049, 0.8841, 0.9043, 0.892, 0.9296, 0.8564, 0.9279, 0.8076, 0.8146, 0.8308, 0.7876, 0.8438, 0.8107, 0.8266, 0.8281, 0.8308, 0.7876, 0.8668, 0.7813, 0.866, 0.8064, 0.8438, 0.8107, 0.8438, 0.8107, 0.866, 0.8064, 0.8644, 0.8196, 0.8519, 0.8257, 0.8266, 0.8281, 0.8438, 0.8107, 0.8519, 0.8257, 0.8399, 0.8335, 0.8448, 0.8657, 0.8669, 0.8562, 0.8741, 0.8746, 0.855, 0.8822, 0.8669, 0.8562, 0.8885, 0.8469, 0.8928, 0.8689, 0.8741, 0.8746, 0.8741, 0.8746, 0.8928, 0.8689, 0.8918, 0.8832, 0.8788, 0.8881, 0.855, 0.8822, 0.8741, 0.8746, 0.8788, 0.8881, 0.8649, 0.8915, 0.7897, 0.8895, 0.7878, 0.8401, 0.8206, 0.8504, 0.8259, 0.8739, 0.7878, 0.8401, 0.8076, 0.8146, 0.8266, 0.8281, 0.8206, 0.8504, 0.8206, 0.8504, 0.8266, 0.8281, 0.8399, 0.8335, 0.8398, 0.847, 0.8259, 0.8739, 0.8206, 0.8504, 0.8398, 0.847, 0.8448, 0.8657, 0.9393, 0.8251, 0.9393, 0.8776, 0.9117, 0.8689, 0.9065, 0.8392, 0.9393, 0.8776, 0.9213, 0.9078, 0.9025, 0.8912, 0.9117, 0.8689, 0.9117, 0.8689, 0.9025, 0.8912, 0.8918, 0.8832, 0.8928, 0.8689, 0.9065, 0.8392, 0.9117, 0.8689, 0.8928, 0.8689, 0.8885, 0.8469, 0.8668, 0.7813, 0.9012, 0.789, 0.8885, 0.815, 0.866, 0.8064, 0.9012, 0.789, 0.9393, 0.8251, 0.9065, 0.8392, 0.8885, 0.815, 0.8885, 0.815, 0.9065, 0.8392, 0.8885, 0.8469, 0.8755, 0.8288, 0.866, 0.8064, 0.8885, 0.815, 0.8755, 0.8288, 0.8644, 0.8196, 0.8564, 0.9279, 0.8242, 0.9248, 0.8393, 0.8939, 0.8596, 0.9049, 0.8242, 0.9248, 0.7897, 0.8895, 0.8259, 0.8739, 0.8393, 0.8939, 0.8393, 0.8939, 0.8259, 0.8739, 0.8448, 0.8657, 0.855, 0.8822, 0.8596, 0.9049, 0.8393, 0.8939, 0.855, 0.8822, 0.8649, 0.8915, 0.8399, 0.8335, 0.8519, 0.8257, 0.8585, 0.8384, 0.8398, 0.847, 0.8519, 0.8257, 0.8644, 0.8196, 0.8755, 0.8288, 0.8585, 0.8384, 0.8585, 0.8384, 0.8755, 0.8288, 0.8885, 0.8469, 0.8669, 0.8562, 0.8398, 0.847, 0.8585, 0.8384, 0.8669, 0.8562, 0.8448, 0.8657, 0.9401, 0.1864, 0.9477, 0.1851, 0.949, 0.2051, 0.9394, 0.2062, 0.9521, 0.0004088, 0.9506, 0.1847, 0.9477, 0.1851, 0.9489, 0.0005348, 0.9297, 0.0002597, 0.9271, 0.185, 0.9242, 0.1845, 0.9265, 0.0002064, 0.9393, 0.0006605, 0.9374, 0.1867, 0.9347, 0.1864, 0.936, 0.0004979, 0.9426, 0.0006588, 0.9401, 0.1864, 0.9374, 0.1867, 0.9393, 0.0006605, 0.936, 0.0004979, 0.9347, 0.1864, 0.9271, 0.185, 0.9297, 0.0002597, 0.9347, 0.1864, 0.9374, 0.1867, 0.9372, 0.2064, 0.935, 0.2062, 0.9271, 0.185, 0.9347, 0.1864, 0.935, 0.2062, 0.9254, 0.2049, 0.9394, 0.2062, 0.949, 0.2051, 0.9493, 0.2193, 0.9393, 0.2195, 0.9242, 0.1845, 0.9271, 0.185, 0.9254, 0.2049, 0.9228, 0.2045, 0.9477, 0.1851, 0.9506, 0.1847, 0.9517, 0.2047, 0.949, 0.2051, 0.9393, 0.2195, 0.9493, 0.2193, 0.9487, 0.2331, 0.9391, 0.2321, 0.935, 0.2062, 0.9349, 0.2194, 0.9249, 0.2191, 0.9254, 0.2049, 0.949, 0.2051, 0.9517, 0.2047, 0.952, 0.2193, 0.9493, 0.2193, 0.9228, 0.2045, 0.9254, 0.2049, 0.9249, 0.2191, 0.9222, 0.219, 0.9222, 0.219, 0.9249, 0.2191, 0.9254, 0.2329, 0.9227, 0.2332, 0.9493, 0.2193, 0.952, 0.2193, 0.9513, 0.2334, 0.9487, 0.2331, 0.935, 0.2062, 0.9372, 0.2064, 0.9371, 0.2195, 0.9349, 0.2194, 0.9372, 0.2064, 0.9394, 0.2062, 0.9393, 0.2195, 0.9371, 0.2195, 0.9371, 0.2195, 0.9393, 0.2195, 0.9391, 0.2321, 0.937, 0.2319, 0.9349, 0.2194, 0.9371, 0.2195, 0.937, 0.2319, 0.9349, 0.2321, 0.9249, 0.2191, 0.9349, 0.2194, 0.9349, 0.2321, 0.9254, 0.2329, 0.9349, 0.2321, 0.9348, 0.2451, 0.9253, 0.2472, 0.9254, 0.2329, 0.9349, 0.2321, 0.937, 0.2319, 0.9369, 0.2448, 0.9348, 0.2451, 0.937, 0.2319, 0.9391, 0.2321, 0.9391, 0.2452, 0.9369, 0.2448, 0.9369, 0.2448, 0.9391, 0.2452, 0.9391, 0.2598, 0.9369, 0.2593, 0.9348, 0.2451, 0.9369, 0.2448, 0.9369, 0.2593, 0.9346, 0.2598, 0.9253, 0.2472, 0.9348, 0.2451, 0.9346, 0.2598, 0.9249, 0.2627, 0.9391, 0.2321, 0.9487, 0.2331, 0.9485, 0.2473, 0.9391, 0.2452, 0.9391, 0.2452, 0.9485, 0.2473, 0.9486, 0.2628, 0.9391, 0.2598, 0.9346, 0.2598, 0.9346, 0.2764, 0.9245, 0.2797, 0.9249, 0.2627, 0.9487, 0.2331, 0.9513, 0.2334, 0.9511, 0.2479, 0.9485, 0.2473, 0.9227, 0.2332, 0.9254, 0.2329, 0.9253, 0.2472, 0.9227, 0.2477, 0.9227, 0.2477, 0.9253, 0.2472, 0.9249, 0.2627, 0.9223, 0.2633, 0.9485, 0.2473, 0.9511, 0.2479, 0.9512, 0.2634, 0.9486, 0.2628, 0.9346, 0.2598, 0.9369, 0.2593, 0.937, 0.2758, 0.9346, 0.2764, 0.9369, 0.2593, 0.9391, 0.2598, 0.9393, 0.2764, 0.937, 0.2758, 0.937, 0.2758, 0.9393, 0.2764, 0.9391, 0.2945, 0.9366, 0.294, 0.9346, 0.2764, 0.937, 0.2758, 0.9366, 0.294, 0.9342, 0.2938, 0.9245, 0.2797, 0.9346, 0.2764, 0.9342, 0.2938, 0.9254, 0.2958, 0.9391, 0.2598, 0.9486, 0.2628, 0.9491, 0.2794, 0.9393, 0.2764, 0.9393, 0.2764, 0.9491, 0.2794, 0.9495, 0.2967, 0.9391, 0.2945, 0.9486, 0.2628, 0.9512, 0.2634, 0.9516, 0.28, 0.9491, 0.2794, 0.9223, 0.2633, 0.9249, 0.2627, 0.9245, 0.2797, 0.9218, 0.2804, 0.9218, 0.2804, 0.9245, 0.2797, 0.9254, 0.2958, 0.9231, 0.2971, 0.9491, 0.2794, 0.9516, 0.28, 0.9521, 0.2971, 0.9495, 0.2967, 0.9489, 0.0005348, 0.9477, 0.1851, 0.9401, 0.1864, 0.9426, 0.0006588, 0.6717, 0.1449, 0.6713, 0.1377, 0.6742, 0.1378, 0.6747, 0.1446, 0.9231, 0.2971, 0.9254, 0.2958, 0.9254, 0.2993, 0.9342, 0.2938, 0.9366, 0.294, 0.9356, 0.2966, 0.9351, 0.1914, 0.9378, 0.1917, 0.9377, 0.2114, 0.9354, 0.2111, 0.9259, 0.005106, 0.9291, 0.00528, 0.9275, 0.1899, 0.9246, 0.1895, 0.9483, 0.005294, 0.9515, 0.005289, 0.951, 0.1897, 0.9481, 0.1901, 0.9387, 0.005551, 0.9419, 0.005437, 0.9405, 0.1914, 0.9378, 0.1917, 0.9354, 0.0055, 0.9387, 0.005551, 0.9378, 0.1917, 0.9351, 0.1914, 0.9419, 0.005437, 0.9483, 0.005294, 0.9481, 0.1901, 0.9405, 0.1914, 0.9405, 0.1914, 0.9399, 0.2112, 0.9377, 0.2114, 0.9378, 0.1917, 0.9481, 0.1901, 0.9495, 0.2101, 0.9399, 0.2112, 0.9405, 0.1914, 0.9354, 0.2111, 0.9354, 0.2244, 0.9254, 0.2241, 0.9259, 0.2099, 0.951, 0.1897, 0.9521, 0.2097, 0.9495, 0.2101, 0.9481, 0.1901, 0.9275, 0.1899, 0.9259, 0.2099, 0.9232, 0.2095, 0.9246, 0.1895, 0.9354, 0.2244, 0.9354, 0.2371, 0.9258, 0.2379, 0.9254, 0.2241, 0.9399, 0.2112, 0.9495, 0.2101, 0.9498, 0.2243, 0.9398, 0.2244, 0.9259, 0.2099, 0.9254, 0.2241, 0.9227, 0.224, 0.9232, 0.2095, 0.9521, 0.2097, 0.9525, 0.2242, 0.9498, 0.2243, 0.9495, 0.2101, 0.9525, 0.2242, 0.9518, 0.2384, 0.9491, 0.2381, 0.9498, 0.2243, 0.9254, 0.2241, 0.9258, 0.2379, 0.9232, 0.2382, 0.9227, 0.224, 0.9399, 0.2112, 0.9398, 0.2244, 0.9376, 0.2245, 0.9377, 0.2114, 0.9377, 0.2114, 0.9376, 0.2245, 0.9354, 0.2244, 0.9354, 0.2111, 0.9376, 0.2245, 0.9375, 0.2369, 0.9354, 0.2371, 0.9354, 0.2244, 0.9398, 0.2244, 0.9396, 0.2371, 0.9375, 0.2369, 0.9376, 0.2245, 0.9498, 0.2243, 0.9491, 0.2381, 0.9396, 0.2371, 0.9398, 0.2244, 0.9396, 0.2371, 0.9491, 0.2381, 0.949, 0.2523, 0.9395, 0.2501, 0.9396, 0.2371, 0.9395, 0.2501, 0.9374, 0.2498, 0.9375, 0.2369, 0.9375, 0.2369, 0.9374, 0.2498, 0.9353, 0.2501, 0.9354, 0.2371, 0.9374, 0.2498, 0.9374, 0.2643, 0.9351, 0.2648, 0.9353, 0.2501, 0.9395, 0.2501, 0.9396, 0.2648, 0.9374, 0.2643, 0.9374, 0.2498, 0.949, 0.2523, 0.9491, 0.2678, 0.9396, 0.2648, 0.9395, 0.2501, 0.9354, 0.2371, 0.9353, 0.2501, 0.9258, 0.2522, 0.9258, 0.2379, 0.9353, 0.2501, 0.9351, 0.2648, 0.9254, 0.2677, 0.9258, 0.2522, 0.9396, 0.2648, 0.9491, 0.2678, 0.9495, 0.2844, 0.9398, 0.2814, 0.9258, 0.2379, 0.9258, 0.2522, 0.9232, 0.2527, 0.9232, 0.2382, 0.9518, 0.2384, 0.9516, 0.2528, 0.949, 0.2523, 0.9491, 0.2381, 0.9516, 0.2528, 0.9517, 0.2684, 0.9491, 0.2678, 0.949, 0.2523, 0.9258, 0.2522, 0.9254, 0.2677, 0.9228, 0.2683, 0.9232, 0.2527, 0.9396, 0.2648, 0.9398, 0.2814, 0.9375, 0.2808, 0.9374, 0.2643, 0.9374, 0.2643, 0.9375, 0.2808, 0.9351, 0.2813, 0.9351, 0.2648, 0.9375, 0.2808, 0.937, 0.299, 0.9345, 0.2986, 0.9351, 0.2813, 0.9398, 0.2814, 0.9395, 0.2994, 0.937, 0.299, 0.9375, 0.2808, 0.9495, 0.2844, 0.9499, 0.3017, 0.9395, 0.2994, 0.9398, 0.2814, 0.9351, 0.2648, 0.9351, 0.2813, 0.925, 0.2847, 0.9254, 0.2677, 0.9351, 0.2813, 0.9345, 0.2986, 0.9258, 0.3007, 0.925, 0.2847, 0.9254, 0.2677, 0.925, 0.2847, 0.9223, 0.2854, 0.9228, 0.2683, 0.9517, 0.2684, 0.9521, 0.285, 0.9495, 0.2844, 0.9491, 0.2678, 0.9521, 0.285, 0.9525, 0.3021, 0.9499, 0.3017, 0.9495, 0.2844, 0.925, 0.2847, 0.9258, 0.3007, 0.9236, 0.3018, 0.9223, 0.2854, 0.9291, 0.00528, 0.9354, 0.0055, 0.9351, 0.1914, 0.9275, 0.1899, 0.7897, 0.01743, 0.7911, 0.01352, 0.7985, 0.01706, 0.7956, 0.0206, 0.9236, 0.3018, 0.9258, 0.3007, 0.9256, 0.3038, 0.9358, 0.3018, 0.9345, 0.2986, 0.937, 0.299, 0.6618, 0.2658, 0.6606, 0.2739, 0.6572, 0.2824, 0.6567, 0.2916, 0.6609, 0.2915, 0.6753, 0.4095, 0.671, 0.411, 0.6731, 0.1526, 0.6717, 0.1449, 0.6747, 0.1446, 0.676, 0.1519, 0.8073, 0.4005, 0.8044, 0.4083, 0.8008, 0.4062, 0.8031, 0.3995, 0.6991, 0.0002064, 0.6994, 0.004185, 0.6927, 0.00548, 0.6912, 0.001426, 0.8062, 0.219, 0.8021, 0.219, 0.8031, 0.1669, 0.8073, 0.167, 0.7948, 0.1668, 0.8031, 0.1669, 0.8021, 0.219, 0.7936, 0.2189, 0.6587, 0.1467, 0.6631, 0.146, 0.6656, 0.1548, 0.6619, 0.1556, 0.9256, 0.3038, 0.9258, 0.3007, 0.9345, 0.2986, 0.9358, 0.3018, 0.6619, 0.1556, 0.6656, 0.1548, 0.6675, 0.1632, 0.663, 0.164, 0.6618, 0.2658, 0.6662, 0.2667, 0.664, 0.2749, 0.6606, 0.2739, 0.7956, 0.0206, 0.7985, 0.01706, 0.8037, 0.02366, 0.7999, 0.0256, 0.7948, 0.1668, 0.7936, 0.2189, 0.7907, 0.2189, 0.792, 0.1668, 0.679, 0.4162, 0.6847, 0.4208, 0.6827, 0.4251, 0.6751, 0.4195, 0.6614, 0.2832, 0.6609, 0.2915, 0.6567, 0.2916, 0.6572, 0.2824, 0.7948, 0.1668, 0.792, 0.1668, 0.7906, 0.03388, 0.7936, 0.0334, 0.6618, 0.2658, 0.6714, 0.2151, 0.6764, 0.2151, 0.6662, 0.2667, 0.8044, 0.4083, 0.7989, 0.4148, 0.796, 0.4113, 0.8008, 0.4062, 0.6822, 0.01546, 0.6627, 0.1375, 0.6584, 0.1373, 0.6779, 0.01478, 0.6606, 0.2739, 0.664, 0.2749, 0.6614, 0.2832, 0.6572, 0.2824, 0.8073, 0.167, 0.8031, 0.1669, 0.802, 0.03212, 0.8061, 0.03135, 0.7942, 0.27, 0.7913, 0.2701, 0.7907, 0.2189, 0.7936, 0.2189, 0.7948, 0.3976, 0.7919, 0.3967, 0.7913, 0.2701, 0.7942, 0.27, 0.7999, 0.0256, 0.8037, 0.02366, 0.8061, 0.03135, 0.802, 0.03212, 0.7989, 0.4148, 0.791, 0.4186, 0.7895, 0.4142, 0.796, 0.4113, 0.6847, 0.4208, 0.6918, 0.4228, 0.6912, 0.4271, 0.6827, 0.4251, 0.7895, 0.4142, 0.791, 0.4186, 0.6912, 0.4271, 0.6918, 0.4228, 0.6838, 0.4063, 0.6692, 0.2914, 0.6721, 0.2913, 0.6865, 0.4052, 0.7936, 0.2189, 0.8021, 0.219, 0.8023, 0.2699, 0.7942, 0.27, 0.787, 0.02522, 0.7863, 0.02772, 0.7008, 0.01512, 0.7001, 0.0123, 0.8062, 0.219, 0.8064, 0.2699, 0.8023, 0.2699, 0.8021, 0.219, 0.6713, 0.2772, 0.664, 0.2749, 0.6662, 0.2667, 0.6741, 0.2707, 0.6731, 0.1526, 0.6756, 0.1595, 0.6675, 0.1632, 0.6656, 0.1548, 0.6717, 0.1449, 0.6731, 0.1526, 0.6656, 0.1548, 0.6631, 0.146, 0.6959, 0.01348, 0.6927, 0.00548, 0.6994, 0.004185, 0.7001, 0.0123, 0.7924, 0.02932, 0.7905, 0.02707, 0.7956, 0.0206, 0.7999, 0.0256, 0.6668, 0.5881, 0.7873, 0.5781, 0.7873, 0.6299, 0.6831, 0.6299, 0.6887, 0.4126, 0.6931, 0.414, 0.6918, 0.4228, 0.6847, 0.4208, 0.6756, 0.1595, 0.6904, 0.2153, 0.6764, 0.2151, 0.6675, 0.1632, 0.7931, 0.4018, 0.7948, 0.3976, 0.8031, 0.3995, 0.8008, 0.4062, 0.691, 0.01913, 0.6713, 0.1377, 0.6627, 0.1375, 0.6822, 0.01546, 0.7001, 0.0123, 0.6994, 0.004185, 0.7897, 0.01743, 0.787, 0.02522, 0.7936, 0.0334, 0.802, 0.03212, 0.8031, 0.1669, 0.7948, 0.1668, 0.6785, 0.01241, 0.6839, 0.005764, 0.687, 0.009304, 0.6822, 0.01546, 0.6695, 0.2846, 0.6692, 0.2914, 0.6609, 0.2915, 0.6614, 0.2832, 0.6838, 0.4063, 0.6753, 0.4095, 0.6609, 0.2915, 0.6692, 0.2914, 0.7869, 0.4061, 0.7895, 0.4142, 0.6918, 0.4228, 0.6931, 0.414, 0.6861, 0.4104, 0.679, 0.4162, 0.6753, 0.4095, 0.6838, 0.4063, 0.6887, 0.4126, 0.6847, 0.4208, 0.679, 0.4162, 0.6861, 0.4104, 0.7905, 0.02707, 0.787, 0.02522, 0.7897, 0.01743, 0.7956, 0.0206, 0.6933, 0.01531, 0.691, 0.01913, 0.6822, 0.01546, 0.687, 0.009304, 0.7931, 0.4018, 0.8008, 0.4062, 0.796, 0.4113, 0.7907, 0.4042, 0.7907, 0.4042, 0.796, 0.4113, 0.7895, 0.4142, 0.7869, 0.4061, 0.6713, 0.2772, 0.6695, 0.2846, 0.6614, 0.2832, 0.664, 0.2749, 0.7924, 0.02932, 0.7999, 0.0256, 0.802, 0.03212, 0.7936, 0.0334, 0.6931, 0.414, 0.6887, 0.4126, 0.6905, 0.4101, 0.6939, 0.411, 0.6741, 0.2707, 0.6662, 0.2667, 0.6764, 0.2151, 0.6904, 0.2153, 0.6933, 0.01531, 0.687, 0.009304, 0.6927, 0.00548, 0.6959, 0.01348, 0.6717, 0.1449, 0.6631, 0.146, 0.6627, 0.1375, 0.6713, 0.1377, 0.9254, 0.2958, 0.9342, 0.2938, 0.9356, 0.2966, 0.9254, 0.2993, 0.8073, 0.4005, 0.8031, 0.3995, 0.8023, 0.2699, 0.8064, 0.2699, 0.6904, 0.2153, 0.6756, 0.1595, 0.6789, 0.1586, 0.6937, 0.2153, 0.6991, 0.0002064, 0.7911, 0.01352, 0.7897, 0.01743, 0.6994, 0.004185, 0.7931, 0.4018, 0.7907, 0.4042, 0.7891, 0.4019, 0.7908, 0.4, 0.671, 0.411, 0.6753, 0.4095, 0.679, 0.4162, 0.6751, 0.4195, 0.6861, 0.4104, 0.6838, 0.4063, 0.6865, 0.4052, 0.6884, 0.4086, 0.6695, 0.2846, 0.6723, 0.2849, 0.6721, 0.2913, 0.6692, 0.2914, 0.6756, 0.1595, 0.6731, 0.1526, 0.676, 0.1519, 0.6789, 0.1586, 0.6567, 0.6959, 0.7873, 0.6817, 0.7874, 0.818, 0.6567, 0.818, 0.6741, 0.2707, 0.6773, 0.2718, 0.674, 0.2781, 0.6713, 0.2772, 0.6713, 0.2772, 0.674, 0.2781, 0.6723, 0.2849, 0.6695, 0.2846, 0.7948, 0.3976, 0.7931, 0.4018, 0.7908, 0.4, 0.7919, 0.3967, 0.7936, 0.0334, 0.7906, 0.03388, 0.7902, 0.03068, 0.7924, 0.02932, 0.6959, 0.01348, 0.6973, 0.01583, 0.6954, 0.01724, 0.6933, 0.01531, 0.9214, 0.007075, 0.9214, 0.1274, 0.8078, 0.1423, 0.8077, 0.007093, 0.7001, 0.0123, 0.7008, 0.01512, 0.6973, 0.01583, 0.6959, 0.01348, 0.7907, 0.4042, 0.7869, 0.4061, 0.7862, 0.4034, 0.7891, 0.4019, 0.6933, 0.01531, 0.6954, 0.01724, 0.6936, 0.02028, 0.691, 0.01913, 0.663, 0.164, 0.6675, 0.1632, 0.6764, 0.2151, 0.6714, 0.2151, 0.7924, 0.02932, 0.7902, 0.03068, 0.789, 0.0291, 0.7905, 0.02707, 0.6887, 0.4126, 0.6861, 0.4104, 0.6884, 0.4086, 0.6905, 0.4101, 0.7905, 0.02707, 0.789, 0.0291, 0.7863, 0.02772, 0.787, 0.02522, 0.7869, 0.4061, 0.6931, 0.414, 0.6939, 0.411, 0.7862, 0.4034, 0.6912, 0.001426, 0.6927, 0.00548, 0.687, 0.009304, 0.6839, 0.005764, 0.6584, 0.1373, 0.6627, 0.1375, 0.6631, 0.146, 0.6587, 0.1467, 0.6567, 0.5638, 0.6567, 0.4418, 0.7874, 0.4418, 0.7873, 0.5781, 0.6567, 0.6959, 0.6581, 0.6875, 0.6668, 0.6716, 0.7873, 0.6817, 0.6567, 0.6959, 0.6668, 0.6716, 0.6587, 0.1467, 0.6619, 0.1556, 0.663, 0.164, 0.6638, 0.8303, 0.6586, 0.8251, 0.6567, 0.818, 0.7731, 0.8322, 0.671, 0.8322, 0.6567, 0.818, 0.671, 0.8322, 0.6638, 0.8303, 0.6567, 0.818, 0.7855, 0.8251, 0.7802, 0.8303, 0.7731, 0.8322, 0.7874, 0.818, 0.7855, 0.8251, 0.7731, 0.8322, 0.6904, 0.2153, 0.6937, 0.2153, 0.6773, 0.2718, 0.6741, 0.2707, 0.6668, 0.6716, 0.6831, 0.6299, 0.7873, 0.6299, 0.7873, 0.6817, 0.8078, 0.1423, 0.9134, 0.1468, 0.8915, 0.1941, 0.8078, 0.1941, 0.7731, 0.8322, 0.6567, 0.818, 0.7874, 0.818, 0.7855, 0.4347, 0.7874, 0.4418, 0.7731, 0.4275, 0.7873, 0.5781, 0.6668, 0.5881, 0.6567, 0.5638, 0.7731, 0.4275, 0.7874, 0.4418, 0.6567, 0.4418, 0.7731, 0.4275, 0.7802, 0.4294, 0.7855, 0.4347, 0.6638, 0.4294, 0.671, 0.4275, 0.6567, 0.4418, 0.671, 0.4275, 0.7731, 0.4275, 0.6567, 0.4418, 0.6567, 0.4418, 0.6586, 0.4346, 0.6638, 0.4294, 0.6581, 0.5723, 0.6567, 0.5638, 0.6668, 0.5881, 0.9203, 0.254, 0.9214, 0.2608, 0.9134, 0.2413, 0.7948, 0.3976, 0.7942, 0.27, 0.8023, 0.2699, 0.8031, 0.3995, 0.8077, 0.3811, 0.9214, 0.3811, 0.8146, 0.3879, 0.9214, 0.3811, 0.9204, 0.3849, 0.9184, 0.3869, 0.9184, 0.3869, 0.9145, 0.3879, 0.9214, 0.3811, 0.9145, 0.3879, 0.8146, 0.3879, 0.9214, 0.3811, 0.8146, 0.3879, 0.8108, 0.3869, 0.8088, 0.3849, 0.8088, 0.3849, 0.8077, 0.3811, 0.8146, 0.3879, 0.8078, 0.2459, 0.8078, 0.1941, 0.8915, 0.1941, 0.9134, 0.2413, 0.8077, 0.3811, 0.8078, 0.2459, 0.9214, 0.2608, 0.9214, 0.3811, 0.9134, 0.1468, 0.8078, 0.1423, 0.9214, 0.1274, 0.6789, 0.1586, 0.676, 0.1519, 0.6747, 0.1446, 0.9134, 0.2413, 0.9214, 0.2608, 0.8078, 0.2459, 0.8077, 0.007093, 0.8088, 0.003249, 0.8146, 0.000222, 0.8088, 0.003249, 0.8108, 0.001253, 0.8146, 0.000222, 0.8146, 0.000222, 0.9145, 0.0002064, 0.9214, 0.007075, 0.9145, 0.0002064, 0.9184, 0.001236, 0.9214, 0.007075, 0.9184, 0.001236, 0.9204, 0.003231, 0.9214, 0.007075, 0.9214, 0.1274, 0.9203, 0.1342, 0.9134, 0.1468, 0.9214, 0.007075, 0.8077, 0.007093, 0.8146, 0.000222, 0.6723, 0.2849, 0.674, 0.2781, 0.6773, 0.2718, 0.691, 0.01913, 0.6936, 0.02028, 0.6742, 0.1378, 0.6713, 0.1377, 0.9374, 0.1867, 0.9401, 0.1864, 0.9394, 0.2062, 0.9372, 0.2064, 0.9275, 0.1899, 0.9351, 0.1914, 0.9354, 0.2111, 0.9259, 0.2099])
me_sphere.materials.append(mat_tt_checker_512x512_uv_grid)
me_sphere.use_remesh_fix_poles = True
me_sphere.use_remesh_preserve_attributes = False
me_sphere.update()

# ---- objects
ob_sphere = bpy.data.objects.new('Sphere', me_sphere)

# ---- transforms, parenting, visibility, modifiers, constraints
ob_sphere.location = (1.873e-08, -0.2892, 0.1576)
_m = ob_sphere.modifiers.new('Auto Smooth', 'NODES')
_m.node_group = ng_auto_smooth
_gi = [s.identifier for s in ng_auto_smooth.interface.items_tree if s.item_type == 'SOCKET' and s.in_out == 'INPUT']
_m[_gi[1]] = 1.0  # Angle

# ---- collection membership
col_collection.objects.link(ob_sphere)

# ---- scene / render settings (as saved in the file)
scene.frame_start = 1; scene.frame_end = 250; scene.frame_set(0)
scene.render.engine = 'BLENDER_EEVEE_NEXT'
scene.cycles.sampling_pattern = 'TABULATED_SOBOL'
scene.cycles.use_light_tree = False
scene.view_settings.view_transform = 'Filmic'
bpy.context.view_layer.update()

# ---- added for rendering (the .blend has no active camera and no usable light): camera, sun
cam_auto = bpy.data.cameras.new('AutoCamera')
cam_auto.lens = 50.0
cam_auto.sensor_width = 36.0
cam_auto.clip_end = 1000.0
ob_auto_camera = bpy.data.objects.new('AutoCamera', cam_auto)
scene.collection.objects.link(ob_auto_camera)
ob_auto_camera.location = (3.00104, -3.6531, 2.39888)
ob_auto_camera.rotation_euler = (1.09748, -7.21219e-08, 0.694738)
scene.camera = ob_auto_camera
light_auto_sun = bpy.data.lights.new('AutoSun', 'SUN')
light_auto_sun.energy = 3.0
light_auto_sun.angle = 0.0523599
ob_auto_sun = bpy.data.objects.new('AutoSun', light_auto_sun)
scene.collection.objects.link(ob_auto_sun)
ob_auto_sun.rotation_euler = (0.872665, 0.174533, 0.523599)
bpy.context.view_layer.update()

